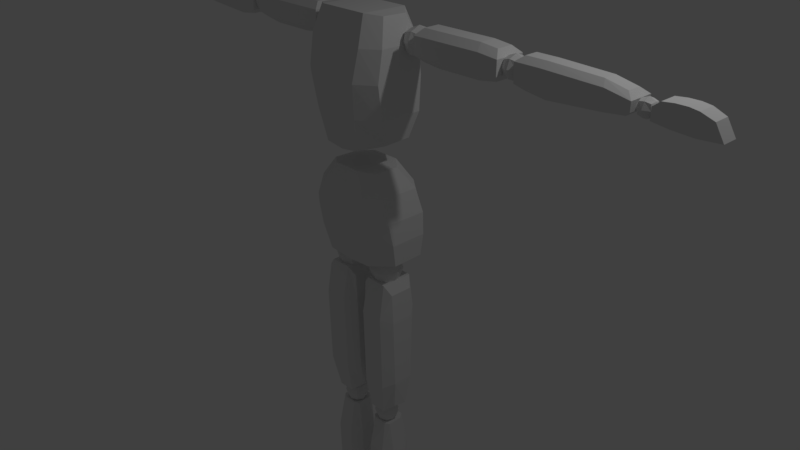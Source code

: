 # Source: Character.blend  (saved by Blender 2.79.0; exported with 4.5.12 LTS)
import bpy
from mathutils import Matrix  # noqa: F401  (used for matrix-valued properties, if any)

bpy.ops.wm.read_factory_settings(use_empty=True)
scene = bpy.context.scene
scene.name = 'Scene'

# ---- collections
col_collection_1 = bpy.data.collections.new('Collection 1'); scene.collection.children.link(col_collection_1)

# ---- world
world_world = bpy.data.worlds.new('World'); scene.world = world_world
world_world.color = (0.05088, 0.05088, 0.05088)
world_world.use_sun_shadow = False
world_world.sun_shadow_jitter_overblur = 0.0
world_world.cycles.sampling_method = 'MANUAL'

# ---- cameras
cam_camera = bpy.data.cameras.new('Camera')
cam_camera.clip_end = 100.0
cam_camera.lens = 35.0
cam_camera.sensor_width = 32.0
cam_camera.sensor_height = 18.0
cam_camera.ortho_scale = 7.314
cam_camera.dof.focus_distance = 0.0
cam_camera.dof.aperture_fstop = 128.0

# ---- lights
light_lamp = bpy.data.lights.new('Lamp', 'POINT')
light_lamp.transmission_factor = 0.0
light_lamp.cutoff_distance = 30.0
light_lamp.energy = 100.0
light_lamp.shadow_buffer_clip_start = 1.001
light_lamp.shadow_soft_size = 0.1
light_lamp.shadow_maximum_resolution = 0.006
light_lamp.use_absolute_resolution = True

# ---- meshes
me_cube_004 = bpy.data.meshes.new('Cube.004')
me_cube_004.from_pydata([(0.6441, -0.1389, 0.1239), (0.3744, -0.191, 1.284), (0.6441, 0.2882, 0.1343), (0.3744, 0.1395, 1.276), (0.0, 0.3898, 0.05367), (0.0, 0.2937, 1.296), (0.0, -0.3208, 0.05335), (0.0, -0.3251, 1.304), (0.1961, 0.2937, 1.296), (0.3486, -0.3208, 0.07844), (0.3486, 0.3898, 0.07876), (0.1961, -0.3251, 1.304), (0.5587, 0.2783, 1.021), (0.6599, 0.3079, 0.7258), (0.68, 0.2974, 0.4353), (0.5587, -0.2444, 1.03), (0.6599, -0.264, 0.7294), (0.68, -0.2084, 0.4344), (0.0, -0.4084, 1.03), (0.0, -0.4387, 0.7294), (0.0, -0.3937, 0.4344), (0.0, 0.4422, 1.021), (0.0, 0.4826, 0.7258), (0.0, 0.4577, 0.4202), (0.3518, -0.4084, 1.03), (0.4215, -0.4387, 0.7294), (0.4103, -0.3937, 0.4344), (0.3518, 0.4422, 1.021), (0.4215, 0.4826, 0.7258), (0.4103, 0.4577, 0.4202), (0.4777, -0.1389, 1.649), (0.52, -0.191, 3.166), (0.4777, 0.2361, 1.662), (0.52, 0.1395, 3.156), (0.0, 0.3482, 1.557), (0.0, 0.2937, 3.182), (0.0, -0.3937, 1.556), (0.0, -0.3251, 3.192), (0.3417, 0.2937, 3.182), (0.255, -0.3937, 1.589), (0.255, 0.3482, 1.59), (0.3417, -0.3251, 3.192), (0.6003, 0.2783, 2.823), (0.5974, 0.3079, 2.436), (0.5864, 0.2974, 2.004), (0.6003, -0.286, 2.833), (0.5974, -0.3473, 2.441), (0.5864, -0.2812, 2.003), (0.0, -0.45, 2.833), (0.0, -0.5219, 2.441), (0.0, -0.4665, 2.003), (0.0, 0.4422, 2.823), (0.0, 0.4826, 2.436), (0.0, 0.4577, 1.984), (0.3934, -0.45, 2.833), (0.3591, -0.5219, 2.441), (0.3167, -0.4665, 2.003), (0.3934, 0.4422, 2.823), (0.3591, 0.4826, 2.436), (0.3167, 0.4577, 1.984), (2.012, -0.04633, 2.789), (2.012, -0.04633, 2.969), (0.8384, -0.04633, 2.994), (0.8523, -0.04633, 2.779), (0.8523, 0.3494, 2.779), (0.8384, 0.3494, 2.994), (2.012, 0.3494, 2.789), (2.012, 0.3494, 2.969), (1.941, 0.2578, 3.05), (1.941, 0.2578, 2.709), (1.941, 0.04522, 3.05), (1.941, 0.04522, 2.709), (0.9094, 0.2578, 3.074), (0.9233, 0.2578, 2.698), (0.9094, 0.04522, 3.074), (0.9233, 0.04522, 2.698), (1.111, 0.3494, 2.994), (1.754, 0.3494, 2.994), (1.754, -0.04633, 2.994), (1.111, -0.04633, 2.994), (1.754, -0.04633, 2.754), (1.111, -0.04633, 2.754), (1.111, 0.3494, 2.754), (1.754, 0.3494, 2.754), (1.715, 0.04522, 3.074), (1.15, 0.04522, 3.074), (1.15, 0.04522, 2.674), (1.715, 0.04522, 2.674), (1.715, 0.2578, 2.674), (1.15, 0.2578, 2.674), (1.15, 0.2578, 3.074), (1.715, 0.2578, 3.074), (3.238, 0.3105, 2.959), (2.505, 0.3105, 2.983), (2.286, 0.06608, 2.698), (2.276, 0.06608, 3.048), (2.286, 0.2369, 2.698), (2.276, 0.2369, 3.048), (3.451, 0.06608, 2.73), (3.451, 0.06608, 2.968), (3.451, 0.2369, 2.73), (3.451, 0.2369, 2.968), (3.532, 0.3105, 2.903), (3.532, 0.3105, 2.795), (2.195, 0.3105, 2.983), (2.205, 0.3105, 2.762), (2.205, -0.007493, 2.762), (2.195, -0.007493, 2.983), (3.532, -0.007493, 2.903), (3.532, -0.007493, 2.795), (3.238, -0.007493, 2.959), (2.505, -0.007493, 2.983), (3.238, -0.007493, 2.767), (2.505, -0.007493, 2.725), (2.505, 0.3105, 2.725), (3.238, 0.3105, 2.767), (3.193, 0.06608, 3.024), (2.55, 0.06608, 3.048), (2.55, 0.06608, 2.66), (3.193, 0.06608, 2.702), (3.193, 0.2369, 2.702), (2.55, 0.2369, 2.66), (2.55, 0.2369, 3.048), (3.193, 0.2369, 3.024), (3.716, 0.02861, 2.76), (3.792, 0.04103, 2.955), (3.716, 0.2724, 2.76), (3.792, 0.26, 2.955), (4.409, 0.051, 2.728), (4.159, 0.04103, 2.955), (4.409, 0.25, 2.728), (4.159, 0.26, 2.955), (3.716, 0.02861, 2.892), (3.716, 0.2724, 2.892), (4.306, 0.2495, 2.898), (4.306, 0.05151, 2.898), (4.161, 0.2724, 2.719), (3.911, 0.2724, 2.734), (3.925, 0.26, 2.97), (4.055, 0.26, 2.97), (3.911, 0.02861, 2.734), (4.161, 0.02861, 2.719), (4.055, 0.04103, 2.97), (3.925, 0.04103, 2.97), (4.161, 0.02861, 2.892), (3.911, 0.02861, 2.892), (3.911, 0.2724, 2.892), (4.161, 0.2724, 2.892), (0.2084, -0.1781, -2.181), (0.4356, -0.1781, -2.181), (0.4861, -0.1962, -0.1959), (0.1945, -0.1962, -0.189), (0.1945, 0.2463, -0.189), (0.4861, 0.2463, -0.1959), (0.2084, 0.15, -2.181), (0.4356, 0.15, -2.181), (0.5846, 0.08322, -2.077), (0.0955, 0.08322, -2.089), (0.5666, -0.0903, -2.064), (0.0955, -0.04509, -2.059), (0.593, 0.1555, -0.3143), (0.09365, 0.1555, -0.3074), (0.593, -0.1535, -0.3143), (0.09365, -0.1535, -0.3074), (0.5102, 0.2885, -0.6499), (0.5102, 0.2584, -1.722), (0.5102, -0.2564, -1.722), (0.5102, -0.2865, -0.6499), (0.1922, -0.2564, -1.722), (0.1922, -0.2865, -0.6499), (0.1922, 0.2885, -0.6499), (0.1922, 0.2584, -1.722), (0.6171, -0.1234, -1.657), (0.6171, -0.1535, -0.7155), (0.07329, -0.1535, -0.6794), (0.06727, -0.1234, -1.705), (0.06727, 0.1555, -1.657), (0.07329, 0.1555, -0.6794), (0.6171, 0.1555, -0.7155), (0.6171, 0.1555, -1.657), (0.2492, -0.06072, -4.509), (0.3928, -0.06072, -4.509), (0.411, -0.131, -2.427), (0.2222, -0.131, -2.427), (0.2222, 0.1861, -2.427), (0.411, 0.1861, -2.427), (0.2492, 0.1051, -4.509), (0.3928, 0.1051, -4.509), (0.4627, 0.06113, -4.509), (0.1719, 0.06113, -4.509), (0.4503, -0.0001719, -4.509), (0.1719, -0.0001719, -4.509), (0.4696, 0.09526, -2.427), (0.1645, 0.09526, -2.427), (0.4696, -0.08824, -2.427), (0.1645, -0.08824, -2.427), (0.4463, 0.2584, -2.882), (0.4413, 0.2383, -3.959), (0.4413, -0.1912, -3.924), (0.4463, -0.2213, -2.877), (0.2237, -0.1912, -3.924), (0.2086, -0.2213, -2.877), (0.2086, 0.2584, -2.882), (0.2237, 0.2383, -3.959), (0.5482, -0.05814, -3.858), (0.5532, -0.08824, -2.942), (0.1048, -0.08824, -2.906), (0.09873, -0.05814, -3.858), (0.09873, 0.1354, -3.893), (0.1048, 0.1254, -2.911), (0.5532, 0.1254, -2.947), (0.5482, 0.1354, -3.893), (0.1024, -0.5802, -4.886), (0.1214, -0.5802, -4.746), (0.04534, 0.2598, -4.886), (0.09707, 0.2598, -4.703), (0.5777, -0.5802, -4.886), (0.496, -0.5802, -4.756), (0.6347, 0.2598, -4.886), (0.5262, 0.2598, -4.691), (0.04534, -0.3912, -4.886), (0.09707, -0.3912, -4.726), (0.6347, -0.3912, -4.886), (0.5262, -0.3791, -4.697), (0.2244, -0.7432, -4.886), (0.2343, -0.7223, -4.816), (0.4556, -0.7432, -4.886), (0.4491, -0.7223, -4.831), (0.4382, 0.2598, -4.886), (0.2418, 0.2598, -4.886), (0.2077, 0.2598, -4.653), (0.4433, 0.2598, -4.634), (0.2608, -0.5802, -4.886), (0.4192, -0.5802, -4.886), (0.415, -0.5802, -4.71), (0.236, -0.5802, -4.71), (0.2077, -0.3912, -4.657), (0.4433, -0.3791, -4.645), (0.4382, -0.3912, -4.886), (0.2418, -0.3912, -4.886), (0.2908, -0.7801, -4.886), (0.3893, -0.7801, -4.886), (0.3893, -0.7592, -4.794), (0.2908, -0.7592, -4.794), (2.023, 0.05172, 2.795), (2.023, 0.05172, 2.962), (2.023, 0.219, 2.795), (2.023, 0.219, 2.962), (2.19, 0.05172, 2.795), (2.19, 0.05172, 2.962), (2.19, 0.219, 2.795), (2.19, 0.219, 2.962), (2.004, 0.1353, 2.776), (2.004, 0.03292, 2.878), (2.004, 0.1353, 2.981), (2.004, 0.2378, 2.878), (2.107, 0.2378, 2.776), (2.107, 0.2378, 2.981), (2.209, 0.2378, 2.878), (2.209, 0.1353, 2.776), (2.209, 0.1353, 2.981), (2.209, 0.03292, 2.878), (2.107, 0.03292, 2.776), (2.107, 0.03292, 2.981), (2.107, 0.1353, 3.023), (2.107, 0.1353, 2.733), (2.107, -0.0095, 2.878), (2.252, 0.1353, 2.878), (2.107, 0.2802, 2.878), (1.962, 0.1353, 2.878), (3.56, 0.07328, 2.771), (3.56, 0.07328, 2.895), (3.56, 0.1974, 2.771), (3.56, 0.1974, 2.895), (3.684, 0.07328, 2.771), (3.684, 0.07328, 2.895), (3.684, 0.1974, 2.771), (3.684, 0.1974, 2.895), (3.546, 0.1353, 2.757), (3.546, 0.05933, 2.833), (3.546, 0.1353, 2.909), (3.546, 0.2114, 2.833), (3.622, 0.2114, 2.757), (3.622, 0.2114, 2.909), (3.698, 0.2114, 2.833), (3.698, 0.1353, 2.757), (3.698, 0.1353, 2.909), (3.698, 0.05933, 2.833), (3.622, 0.05933, 2.757), (3.622, 0.05933, 2.909), (3.622, 0.1353, 2.941), (3.622, 0.1353, 2.726), (3.622, 0.02784, 2.833), (3.729, 0.1353, 2.833), (3.622, 0.2429, 2.833), (3.514, 0.1353, 2.833), (0.6072, 0.05843, 2.762), (0.6072, 0.05843, 2.974), (0.6072, 0.2708, 2.762), (0.6072, 0.2708, 2.974), (0.8196, 0.05843, 2.762), (0.8196, 0.05843, 2.974), (0.8196, 0.2708, 2.762), (0.8196, 0.2708, 2.974), (0.5833, 0.1646, 2.738), (0.5833, 0.03456, 2.868), (0.5833, 0.1646, 2.998), (0.5833, 0.2947, 2.868), (0.7134, 0.2947, 2.738), (0.7134, 0.2947, 2.998), (0.8434, 0.2947, 2.868), (0.8434, 0.1646, 2.738), (0.8434, 0.1646, 2.998), (0.8434, 0.03456, 2.868), (0.7134, 0.03456, 2.738), (0.7134, 0.03456, 2.998), (0.7134, 0.1646, 3.052), (0.7134, 0.1646, 2.684), (0.7134, -0.01931, 2.868), (0.8973, 0.1646, 2.868), (0.7134, 0.3485, 2.868), (0.5295, 0.1646, 2.868), (0.1937, -0.124, -0.1881), (0.1937, -0.124, 0.06389), (0.1937, 0.128, -0.1881), (0.1937, 0.128, 0.06389), (0.4457, -0.124, -0.1881), (0.4457, -0.124, 0.06389), (0.4457, 0.128, -0.1881), (0.4457, 0.128, 0.06389), (0.1654, 0.002005, -0.2164), (0.1654, -0.1523, -0.06211), (0.1654, 0.002005, 0.09221), (0.1654, 0.1563, -0.06211), (0.3197, 0.1563, -0.2164), (0.3197, 0.1563, 0.09221), (0.474, 0.1563, -0.06211), (0.474, 0.002005, -0.2164), (0.474, 0.002005, 0.09221), (0.474, -0.1523, -0.06211), (0.3197, -0.1523, -0.2164), (0.3197, -0.1523, 0.09221), (0.3197, 0.002005, 0.1561), (0.3197, 0.002005, -0.2803), (0.3197, -0.2162, -0.06211), (0.538, 0.002005, -0.06211), (0.3197, 0.2202, -0.06211), (0.1015, 0.002005, -0.06211), (0.212, -0.08855, -2.398), (0.212, -0.08855, -2.205), (0.212, 0.1045, -2.398), (0.212, 0.1045, -2.205), (0.4051, -0.08855, -2.398), (0.4051, -0.08855, -2.205), (0.4051, 0.1045, -2.398), (0.4051, 0.1045, -2.205), (0.1903, 0.008, -2.42), (0.1903, -0.1102, -2.302), (0.1903, 0.008, -2.184), (0.1903, 0.1262, -2.302), (0.3086, 0.1262, -2.42), (0.3086, 0.1262, -2.184), (0.4268, 0.1262, -2.302), (0.4268, 0.008, -2.42), (0.4268, 0.008, -2.184), (0.4268, -0.1102, -2.302), (0.3086, -0.1102, -2.42), (0.3086, -0.1102, -2.184), (0.3086, 0.008, -2.135), (0.3086, 0.008, -2.469), (0.3086, -0.1592, -2.302), (0.4758, 0.008, -2.302), (0.3086, 0.1752, -2.302), (0.1413, 0.008, -2.302), (0.2504, -0.04929, -4.663), (0.2504, -0.04929, -4.521), (0.2504, 0.09208, -4.663), (0.2504, 0.09208, -4.521), (0.3917, -0.04929, -4.663), (0.3917, -0.04929, -4.521), (0.3917, 0.09208, -4.663), (0.3917, 0.09208, -4.521), (0.2345, 0.02139, -4.679), (0.2345, -0.06518, -4.592), (0.2345, 0.02139, -4.506), (0.2345, 0.108, -4.592), (0.3211, 0.108, -4.679), (0.3211, 0.108, -4.506), (0.4076, 0.108, -4.592), (0.4076, 0.02139, -4.679), (0.4076, 0.02139, -4.506), (0.4076, -0.06518, -4.592), (0.3211, -0.06518, -4.679), (0.3211, -0.06518, -4.506), (0.3211, 0.02139, -4.47), (0.3211, 0.02139, -4.715), (0.3211, -0.101, -4.592), (0.4435, 0.02139, -4.592), (0.3211, 0.1438, -4.592), (0.1986, 0.02139, -4.592)], [], [(27, 8, 3, 12), (12, 3, 1, 15), (10, 2, 0, 9), (8, 5, 7, 11), (24, 11, 7, 18), (15, 1, 11, 24), (3, 8, 11, 1), (4, 10, 9, 6), (21, 5, 8, 27), (4, 23, 29, 10), (23, 22, 28, 29), (22, 21, 27, 28), (0, 17, 26, 9), (17, 16, 25, 26), (16, 15, 24, 25), (9, 26, 20, 6), (26, 25, 19, 20), (25, 24, 18, 19), (2, 14, 17, 0), (14, 13, 16, 17), (13, 12, 15, 16), (10, 29, 14, 2), (29, 28, 13, 14), (28, 27, 12, 13), (57, 38, 33, 42), (42, 33, 31, 45), (40, 32, 30, 39), (38, 35, 37, 41), (54, 41, 37, 48), (45, 31, 41, 54), (33, 38, 41, 31), (34, 40, 39, 36), (51, 35, 38, 57), (34, 53, 59, 40), (53, 52, 58, 59), (52, 51, 57, 58), (30, 47, 56, 39), (47, 46, 55, 56), (46, 45, 54, 55), (39, 56, 50, 36), (56, 55, 49, 50), (55, 54, 48, 49), (32, 44, 47, 30), (44, 43, 46, 47), (43, 42, 45, 46), (40, 59, 44, 32), (59, 58, 43, 44), (58, 57, 42, 43), (83, 77, 67, 66), (86, 81, 63, 75), (88, 69, 71, 87), (75, 63, 64, 73), (69, 66, 60, 71), (88, 83, 66, 69), (63, 62, 65, 64), (67, 68, 70, 61), (90, 72, 74, 85), (62, 74, 72, 65), (81, 79, 62, 63), (77, 91, 68, 67), (66, 67, 61, 60), (79, 85, 74, 62), (61, 70, 84, 78), (78, 84, 85, 79), (65, 72, 90, 76), (76, 90, 91, 77), (60, 61, 78, 80), (80, 78, 79, 81), (68, 91, 84, 70), (91, 90, 85, 84), (73, 64, 82, 89), (89, 82, 83, 88), (73, 89, 86, 75), (89, 88, 87, 86), (71, 60, 80, 87), (87, 80, 81, 86), (64, 65, 76, 82), (82, 76, 77, 83), (94, 106, 105, 96), (100, 103, 109, 98), (120, 115, 103, 100), (106, 107, 104, 105), (118, 113, 106, 94), (122, 97, 95, 117), (120, 100, 98, 119), (102, 101, 99, 108), (115, 92, 102, 103), (107, 95, 97, 104), (113, 111, 107, 106), (92, 123, 101, 102), (103, 102, 108, 109), (111, 117, 95, 107), (108, 99, 116, 110), (110, 116, 117, 111), (104, 97, 122, 93), (93, 122, 123, 92), (109, 108, 110, 112), (112, 110, 111, 113), (101, 123, 116, 99), (123, 122, 117, 116), (96, 105, 114, 121), (121, 114, 115, 120), (96, 121, 118, 94), (121, 120, 119, 118), (98, 109, 112, 119), (119, 112, 113, 118), (105, 104, 93, 114), (114, 93, 92, 115), (132, 125, 127, 133), (147, 139, 131, 134), (134, 131, 129, 135), (145, 143, 125, 132), (136, 130, 128, 141), (138, 127, 125, 143), (140, 145, 132, 124), (130, 134, 135, 128), (136, 147, 134, 130), (124, 132, 133, 126), (126, 133, 146, 137), (137, 146, 147, 136), (128, 135, 144, 141), (141, 144, 145, 140), (131, 139, 142, 129), (139, 138, 143, 142), (126, 137, 140, 124), (137, 136, 141, 140), (135, 129, 142, 144), (144, 142, 143, 145), (133, 127, 138, 146), (146, 138, 139, 147), (171, 165, 155, 154), (174, 169, 151, 163), (176, 157, 159, 175), (163, 151, 152, 161), (157, 154, 148, 159), (176, 171, 154, 157), (151, 150, 153, 152), (155, 156, 158, 149), (178, 160, 162, 173), (150, 162, 160, 153), (169, 167, 150, 151), (165, 179, 156, 155), (154, 155, 149, 148), (167, 173, 162, 150), (149, 158, 172, 166), (166, 172, 173, 167), (153, 160, 178, 164), (164, 178, 179, 165), (148, 149, 166, 168), (168, 166, 167, 169), (156, 179, 172, 158), (179, 178, 173, 172), (161, 152, 170, 177), (177, 170, 171, 176), (161, 177, 174, 163), (177, 176, 175, 174), (159, 148, 168, 175), (175, 168, 169, 174), (152, 153, 164, 170), (170, 164, 165, 171), (203, 197, 187, 186), (206, 201, 183, 195), (208, 189, 191, 207), (195, 183, 184, 193), (189, 186, 180, 191), (208, 203, 186, 189), (183, 182, 185, 184), (187, 188, 190, 181), (210, 192, 194, 205), (182, 194, 192, 185), (201, 199, 182, 183), (197, 211, 188, 187), (186, 187, 181, 180), (199, 205, 194, 182), (181, 190, 204, 198), (198, 204, 205, 199), (185, 192, 210, 196), (196, 210, 211, 197), (180, 181, 198, 200), (200, 198, 199, 201), (188, 211, 204, 190), (211, 210, 205, 204), (193, 184, 202, 209), (209, 202, 203, 208), (193, 209, 206, 195), (209, 208, 207, 206), (191, 180, 200, 207), (207, 200, 201, 206), (184, 185, 196, 202), (202, 196, 197, 203), (220, 221, 215, 214), (228, 231, 219, 218), (222, 223, 217, 216), (213, 212, 224, 225), (238, 222, 216, 233), (236, 221, 213, 235), (230, 215, 221, 236), (228, 218, 222, 238), (218, 219, 223, 222), (212, 213, 221, 220), (240, 243, 225, 224), (233, 216, 226, 241), (235, 213, 225, 243), (216, 217, 227, 226), (217, 234, 242, 227), (234, 235, 243, 242), (212, 232, 240, 224), (232, 233, 241, 240), (226, 227, 242, 241), (241, 242, 243, 240), (214, 229, 239, 220), (229, 228, 238, 239), (219, 231, 237, 223), (231, 230, 236, 237), (223, 237, 234, 217), (237, 236, 235, 234), (220, 239, 232, 212), (239, 238, 233, 232), (214, 215, 230, 229), (229, 230, 231, 228), (269, 254, 247, 255), (268, 257, 251, 258), (267, 260, 249, 261), (266, 263, 245, 253), (265, 259, 248, 262), (264, 254, 245, 263), (260, 264, 263, 249), (251, 257, 264, 260), (257, 247, 254, 264), (252, 265, 262, 244), (246, 256, 265, 252), (256, 250, 259, 265), (262, 266, 253, 244), (248, 261, 266, 262), (261, 249, 263, 266), (259, 267, 261, 248), (250, 258, 267, 259), (258, 251, 260, 267), (256, 268, 258, 250), (246, 255, 268, 256), (255, 247, 257, 268), (252, 269, 255, 246), (244, 253, 269, 252), (253, 245, 254, 269), (295, 280, 273, 281), (294, 283, 277, 284), (293, 286, 275, 287), (292, 289, 271, 279), (291, 285, 274, 288), (290, 280, 271, 289), (286, 290, 289, 275), (277, 283, 290, 286), (283, 273, 280, 290), (278, 291, 288, 270), (272, 282, 291, 278), (282, 276, 285, 291), (288, 292, 279, 270), (274, 287, 292, 288), (287, 275, 289, 292), (285, 293, 287, 274), (276, 284, 293, 285), (284, 277, 286, 293), (282, 294, 284, 276), (272, 281, 294, 282), (281, 273, 283, 294), (278, 295, 281, 272), (270, 279, 295, 278), (279, 271, 280, 295), (321, 306, 299, 307), (320, 309, 303, 310), (319, 312, 301, 313), (318, 315, 297, 305), (317, 311, 300, 314), (316, 306, 297, 315), (312, 316, 315, 301), (303, 309, 316, 312), (309, 299, 306, 316), (304, 317, 314, 296), (298, 308, 317, 304), (308, 302, 311, 317), (314, 318, 305, 296), (300, 313, 318, 314), (313, 301, 315, 318), (311, 319, 313, 300), (302, 310, 319, 311), (310, 303, 312, 319), (308, 320, 310, 302), (298, 307, 320, 308), (307, 299, 309, 320), (304, 321, 307, 298), (296, 305, 321, 304), (305, 297, 306, 321), (347, 332, 325, 333), (346, 335, 329, 336), (345, 338, 327, 339), (344, 341, 323, 331), (343, 337, 326, 340), (342, 332, 323, 341), (338, 342, 341, 327), (329, 335, 342, 338), (335, 325, 332, 342), (330, 343, 340, 322), (324, 334, 343, 330), (334, 328, 337, 343), (340, 344, 331, 322), (326, 339, 344, 340), (339, 327, 341, 344), (337, 345, 339, 326), (328, 336, 345, 337), (336, 329, 338, 345), (334, 346, 336, 328), (324, 333, 346, 334), (333, 325, 335, 346), (330, 347, 333, 324), (322, 331, 347, 330), (331, 323, 332, 347), (373, 358, 351, 359), (372, 361, 355, 362), (371, 364, 353, 365), (370, 367, 349, 357), (369, 363, 352, 366), (368, 358, 349, 367), (364, 368, 367, 353), (355, 361, 368, 364), (361, 351, 358, 368), (356, 369, 366, 348), (350, 360, 369, 356), (360, 354, 363, 369), (366, 370, 357, 348), (352, 365, 370, 366), (365, 353, 367, 370), (363, 371, 365, 352), (354, 362, 371, 363), (362, 355, 364, 371), (360, 372, 362, 354), (350, 359, 372, 360), (359, 351, 361, 372), (356, 373, 359, 350), (348, 357, 373, 356), (357, 349, 358, 373), (399, 384, 377, 385), (398, 387, 381, 388), (397, 390, 379, 391), (396, 393, 375, 383), (395, 389, 378, 392), (394, 384, 375, 393), (390, 394, 393, 379), (381, 387, 394, 390), (387, 377, 384, 394), (382, 395, 392, 374), (376, 386, 395, 382), (386, 380, 389, 395), (392, 396, 383, 374), (378, 391, 396, 392), (391, 379, 393, 396), (389, 397, 391, 378), (380, 388, 397, 389), (388, 381, 390, 397), (386, 398, 388, 380), (376, 385, 398, 386), (385, 377, 387, 398), (382, 399, 385, 376), (374, 383, 399, 382), (383, 375, 384, 399)])
me_cube_004.use_remesh_preserve_volume = False
me_cube_004.use_remesh_preserve_attributes = False
me_cube_004.use_mirror_vertex_groups = False
me_cube_004.update()

# ---- objects
ob_cube = bpy.data.objects.new('Cube', me_cube_004)
ob_lamp = bpy.data.objects.new('Lamp', light_lamp)
ob_camera = bpy.data.objects.new('Camera', cam_camera)

# ---- transforms, parenting, visibility, modifiers, constraints
ob_cube.location = (0.0, 0.0, 0.0)
ob_cube.lineart.crease_threshold = 0.0
_m = ob_cube.modifiers.new('Mirror', 'MIRROR')
_m.use_clip = True
ob_lamp.location = (4.076, 1.005, 5.904)
ob_lamp.rotation_euler = (0.6503, 0.05522, 1.866)
ob_lamp.lock_rotations_4d = False
ob_lamp.empty_display_type = 'ARROWS'
ob_lamp.color = (0.0, 0.0, 0.0, 0.0)
ob_lamp.lineart.crease_threshold = 0.0
ob_camera.location = (7.481, -6.508, 5.344)
ob_camera.rotation_euler = (1.109, 0.0, 0.8149)
ob_camera.lock_rotations_4d = False
ob_camera.empty_display_type = 'ARROWS'
ob_camera.color = (0.0, 0.0, 0.0, 0.0)
ob_camera.hide_viewport = True
ob_camera.display_type = 'WIRE'
ob_camera.lineart.crease_threshold = 0.0

# ---- collection membership
col_collection_1.objects.link(ob_cube)
col_collection_1.objects.link(ob_lamp)
col_collection_1.objects.link(ob_camera)

# ---- scene / render settings (as saved in the file)
scene.camera = ob_camera
scene.frame_start = 1; scene.frame_end = 250; scene.frame_set(1)
scene.render.engine = 'BLENDER_EEVEE_NEXT'
scene.render.resolution_percentage = 50
scene.render.dither_intensity = 0.0
scene.cycles.use_denoising = False
scene.cycles.samples = 128
scene.cycles.sampling_pattern = 'TABULATED_SOBOL'
scene.cycles.use_adaptive_sampling = False
scene.cycles.use_light_tree = False
scene.cycles.blur_glossy = 0.0
scene.cycles.sample_clamp_indirect = 0.0
scene.view_settings.view_transform = 'Standard'
bpy.context.view_layer.update()
